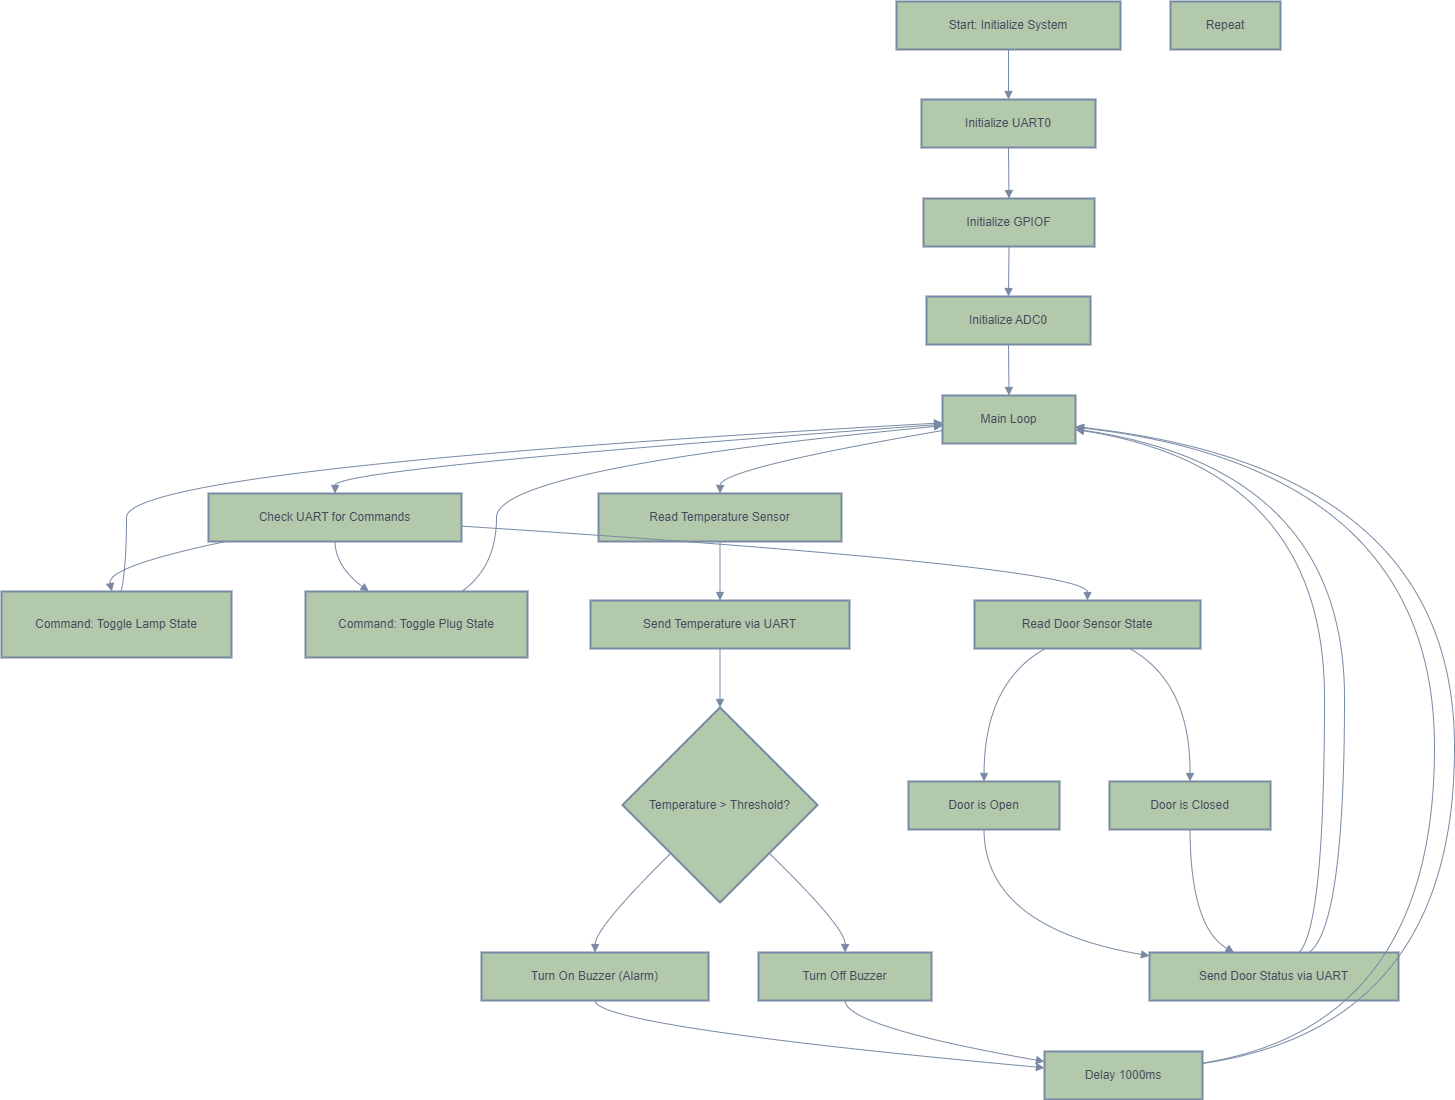

The diagram above was exported from draw.io. Its source (the exported page's mxGraphModel, read from the mxfile embedded in the PNG):
<mxGraphModel dx="1313" dy="-1634" grid="0" gridSize="10" guides="1" tooltips="1" connect="1" arrows="1" fold="1" page="1" pageScale="1" pageWidth="827" pageHeight="1169" background="#ffffff" math="0" shadow="0">
  <root>
    <mxCell id="0" />
    <mxCell id="1" parent="0" />
    <mxCell id="YAmVSOpdmLUdTUK8KoSf-1" value="Start: Initialize System" style="whiteSpace=wrap;strokeWidth=2;labelBackgroundColor=none;fillColor=#B2C9AB;strokeColor=#788AA3;fontColor=#46495D;rounded=0;" vertex="1" parent="1">
      <mxGeometry x="1039" y="2671" width="224" height="48" as="geometry" />
    </mxCell>
    <mxCell id="YAmVSOpdmLUdTUK8KoSf-2" value="Initialize UART0" style="whiteSpace=wrap;strokeWidth=2;labelBackgroundColor=none;fillColor=#B2C9AB;strokeColor=#788AA3;fontColor=#46495D;rounded=0;" vertex="1" parent="1">
      <mxGeometry x="1064" y="2769" width="174" height="48" as="geometry" />
    </mxCell>
    <mxCell id="YAmVSOpdmLUdTUK8KoSf-3" value="Initialize GPIOF" style="whiteSpace=wrap;strokeWidth=2;labelBackgroundColor=none;fillColor=#B2C9AB;strokeColor=#788AA3;fontColor=#46495D;rounded=0;" vertex="1" parent="1">
      <mxGeometry x="1066" y="2868" width="171" height="48" as="geometry" />
    </mxCell>
    <mxCell id="YAmVSOpdmLUdTUK8KoSf-4" value="Initialize ADC0" style="whiteSpace=wrap;strokeWidth=2;labelBackgroundColor=none;fillColor=#B2C9AB;strokeColor=#788AA3;fontColor=#46495D;rounded=0;" vertex="1" parent="1">
      <mxGeometry x="1069" y="2966" width="164" height="48" as="geometry" />
    </mxCell>
    <mxCell id="YAmVSOpdmLUdTUK8KoSf-5" value="Main Loop" style="whiteSpace=wrap;strokeWidth=2;labelBackgroundColor=none;fillColor=#B2C9AB;strokeColor=#788AA3;fontColor=#46495D;rounded=0;" vertex="1" parent="1">
      <mxGeometry x="1085" y="3065" width="133" height="48" as="geometry" />
    </mxCell>
    <mxCell id="YAmVSOpdmLUdTUK8KoSf-6" value="Check UART for Commands" style="whiteSpace=wrap;strokeWidth=2;labelBackgroundColor=none;fillColor=#B2C9AB;strokeColor=#788AA3;fontColor=#46495D;rounded=0;" vertex="1" parent="1">
      <mxGeometry x="351" y="3163" width="253" height="48" as="geometry" />
    </mxCell>
    <mxCell id="YAmVSOpdmLUdTUK8KoSf-7" value="Command: Toggle Lamp State" style="whiteSpace=wrap;strokeWidth=2;labelBackgroundColor=none;fillColor=#B2C9AB;strokeColor=#788AA3;fontColor=#46495D;rounded=0;" vertex="1" parent="1">
      <mxGeometry x="144" y="3261" width="230" height="66" as="geometry" />
    </mxCell>
    <mxCell id="YAmVSOpdmLUdTUK8KoSf-8" value="Command: Toggle Plug State" style="whiteSpace=wrap;strokeWidth=2;labelBackgroundColor=none;fillColor=#B2C9AB;strokeColor=#788AA3;fontColor=#46495D;rounded=0;" vertex="1" parent="1">
      <mxGeometry x="448" y="3261" width="222" height="66" as="geometry" />
    </mxCell>
    <mxCell id="YAmVSOpdmLUdTUK8KoSf-9" value="Read Door Sensor State" style="whiteSpace=wrap;strokeWidth=2;labelBackgroundColor=none;fillColor=#B2C9AB;strokeColor=#788AA3;fontColor=#46495D;rounded=0;" vertex="1" parent="1">
      <mxGeometry x="1117" y="3270" width="226" height="48" as="geometry" />
    </mxCell>
    <mxCell id="YAmVSOpdmLUdTUK8KoSf-10" value="Door is Open" style="whiteSpace=wrap;strokeWidth=2;labelBackgroundColor=none;fillColor=#B2C9AB;strokeColor=#788AA3;fontColor=#46495D;rounded=0;" vertex="1" parent="1">
      <mxGeometry x="1051" y="3451" width="151" height="48" as="geometry" />
    </mxCell>
    <mxCell id="YAmVSOpdmLUdTUK8KoSf-11" value="Door is Closed" style="whiteSpace=wrap;strokeWidth=2;labelBackgroundColor=none;fillColor=#B2C9AB;strokeColor=#788AA3;fontColor=#46495D;rounded=0;" vertex="1" parent="1">
      <mxGeometry x="1252" y="3451" width="161" height="48" as="geometry" />
    </mxCell>
    <mxCell id="YAmVSOpdmLUdTUK8KoSf-12" value="Read Temperature Sensor" style="whiteSpace=wrap;strokeWidth=2;labelBackgroundColor=none;fillColor=#B2C9AB;strokeColor=#788AA3;fontColor=#46495D;rounded=0;" vertex="1" parent="1">
      <mxGeometry x="741" y="3163" width="243" height="48" as="geometry" />
    </mxCell>
    <mxCell id="YAmVSOpdmLUdTUK8KoSf-13" value="Temperature &gt; Threshold?" style="rhombus;strokeWidth=2;whiteSpace=wrap;labelBackgroundColor=none;fillColor=#B2C9AB;strokeColor=#788AA3;fontColor=#46495D;rounded=0;" vertex="1" parent="1">
      <mxGeometry x="765" y="3377" width="195" height="195" as="geometry" />
    </mxCell>
    <mxCell id="YAmVSOpdmLUdTUK8KoSf-14" value="Turn On Buzzer (Alarm)" style="whiteSpace=wrap;strokeWidth=2;labelBackgroundColor=none;fillColor=#B2C9AB;strokeColor=#788AA3;fontColor=#46495D;rounded=0;" vertex="1" parent="1">
      <mxGeometry x="624" y="3622" width="227" height="48" as="geometry" />
    </mxCell>
    <mxCell id="YAmVSOpdmLUdTUK8KoSf-15" value="Turn Off Buzzer" style="whiteSpace=wrap;strokeWidth=2;labelBackgroundColor=none;fillColor=#B2C9AB;strokeColor=#788AA3;fontColor=#46495D;rounded=0;" vertex="1" parent="1">
      <mxGeometry x="901" y="3622" width="173" height="48" as="geometry" />
    </mxCell>
    <mxCell id="YAmVSOpdmLUdTUK8KoSf-16" value="Send Temperature via UART" style="whiteSpace=wrap;strokeWidth=2;labelBackgroundColor=none;fillColor=#B2C9AB;strokeColor=#788AA3;fontColor=#46495D;rounded=0;" vertex="1" parent="1">
      <mxGeometry x="733" y="3270" width="259" height="48" as="geometry" />
    </mxCell>
    <mxCell id="YAmVSOpdmLUdTUK8KoSf-17" value="Send Door Status via UART" style="whiteSpace=wrap;strokeWidth=2;labelBackgroundColor=none;fillColor=#B2C9AB;strokeColor=#788AA3;fontColor=#46495D;rounded=0;" vertex="1" parent="1">
      <mxGeometry x="1292" y="3622" width="249" height="48" as="geometry" />
    </mxCell>
    <mxCell id="YAmVSOpdmLUdTUK8KoSf-18" value="Delay 1000ms" style="whiteSpace=wrap;strokeWidth=2;labelBackgroundColor=none;fillColor=#B2C9AB;strokeColor=#788AA3;fontColor=#46495D;rounded=0;" vertex="1" parent="1">
      <mxGeometry x="1187" y="3721" width="158" height="48" as="geometry" />
    </mxCell>
    <mxCell id="YAmVSOpdmLUdTUK8KoSf-19" value="Repeat" style="whiteSpace=wrap;strokeWidth=2;labelBackgroundColor=none;fillColor=#B2C9AB;strokeColor=#788AA3;fontColor=#46495D;rounded=0;" vertex="1" parent="1">
      <mxGeometry x="1313" y="2671" width="110" height="48" as="geometry" />
    </mxCell>
    <mxCell id="YAmVSOpdmLUdTUK8KoSf-20" value="" style="curved=1;startArrow=none;endArrow=block;exitX=0.5;exitY=1.01;entryX=0.5;entryY=0.01;rounded=0;labelBackgroundColor=none;fontColor=default;strokeColor=#788AA3;" edge="1" parent="1" source="YAmVSOpdmLUdTUK8KoSf-1" target="YAmVSOpdmLUdTUK8KoSf-2">
      <mxGeometry relative="1" as="geometry">
        <Array as="points" />
      </mxGeometry>
    </mxCell>
    <mxCell id="YAmVSOpdmLUdTUK8KoSf-21" value="" style="curved=1;startArrow=none;endArrow=block;exitX=0.5;exitY=1.02;entryX=0.5;entryY=0;rounded=0;labelBackgroundColor=none;fontColor=default;strokeColor=#788AA3;" edge="1" parent="1" source="YAmVSOpdmLUdTUK8KoSf-2" target="YAmVSOpdmLUdTUK8KoSf-3">
      <mxGeometry relative="1" as="geometry">
        <Array as="points" />
      </mxGeometry>
    </mxCell>
    <mxCell id="YAmVSOpdmLUdTUK8KoSf-22" value="" style="curved=1;startArrow=none;endArrow=block;exitX=0.5;exitY=1;entryX=0.5;entryY=0;rounded=0;labelBackgroundColor=none;fontColor=default;strokeColor=#788AA3;" edge="1" parent="1" source="YAmVSOpdmLUdTUK8KoSf-3" target="YAmVSOpdmLUdTUK8KoSf-4">
      <mxGeometry relative="1" as="geometry">
        <Array as="points" />
      </mxGeometry>
    </mxCell>
    <mxCell id="YAmVSOpdmLUdTUK8KoSf-23" value="" style="curved=1;startArrow=none;endArrow=block;exitX=0.5;exitY=1.01;entryX=0.5;entryY=-0.01;rounded=0;labelBackgroundColor=none;fontColor=default;strokeColor=#788AA3;" edge="1" parent="1" source="YAmVSOpdmLUdTUK8KoSf-4" target="YAmVSOpdmLUdTUK8KoSf-5">
      <mxGeometry relative="1" as="geometry">
        <Array as="points" />
      </mxGeometry>
    </mxCell>
    <mxCell id="YAmVSOpdmLUdTUK8KoSf-24" value="" style="curved=1;startArrow=none;endArrow=block;exitX=0;exitY=0.6;entryX=0.5;entryY=0;rounded=0;labelBackgroundColor=none;fontColor=default;strokeColor=#788AA3;" edge="1" parent="1" source="YAmVSOpdmLUdTUK8KoSf-5" target="YAmVSOpdmLUdTUK8KoSf-6">
      <mxGeometry relative="1" as="geometry">
        <Array as="points">
          <mxPoint x="478" y="3138" />
        </Array>
      </mxGeometry>
    </mxCell>
    <mxCell id="YAmVSOpdmLUdTUK8KoSf-25" value="" style="curved=1;startArrow=none;endArrow=block;exitX=0.06;exitY=1.01;entryX=0.48;entryY=0.01;rounded=0;labelBackgroundColor=none;fontColor=default;strokeColor=#788AA3;" edge="1" parent="1" source="YAmVSOpdmLUdTUK8KoSf-6" target="YAmVSOpdmLUdTUK8KoSf-7">
      <mxGeometry relative="1" as="geometry">
        <Array as="points">
          <mxPoint x="249" y="3236" />
        </Array>
      </mxGeometry>
    </mxCell>
    <mxCell id="YAmVSOpdmLUdTUK8KoSf-26" value="" style="curved=1;startArrow=none;endArrow=block;exitX=0.52;exitY=0.01;entryX=0;entryY=0.57;rounded=0;labelBackgroundColor=none;fontColor=default;strokeColor=#788AA3;" edge="1" parent="1" source="YAmVSOpdmLUdTUK8KoSf-7" target="YAmVSOpdmLUdTUK8KoSf-5">
      <mxGeometry relative="1" as="geometry">
        <Array as="points">
          <mxPoint x="269" y="3236" />
          <mxPoint x="269" y="3138" />
        </Array>
      </mxGeometry>
    </mxCell>
    <mxCell id="YAmVSOpdmLUdTUK8KoSf-27" value="" style="curved=1;startArrow=none;endArrow=block;exitX=0.5;exitY=1.01;entryX=0.29;entryY=0.01;rounded=0;labelBackgroundColor=none;fontColor=default;strokeColor=#788AA3;" edge="1" parent="1" source="YAmVSOpdmLUdTUK8KoSf-6" target="YAmVSOpdmLUdTUK8KoSf-8">
      <mxGeometry relative="1" as="geometry">
        <Array as="points">
          <mxPoint x="478" y="3236" />
        </Array>
      </mxGeometry>
    </mxCell>
    <mxCell id="YAmVSOpdmLUdTUK8KoSf-28" value="" style="curved=1;startArrow=none;endArrow=block;exitX=0.7;exitY=0.01;entryX=0;entryY=0.63;rounded=0;labelBackgroundColor=none;fontColor=default;strokeColor=#788AA3;" edge="1" parent="1" source="YAmVSOpdmLUdTUK8KoSf-8" target="YAmVSOpdmLUdTUK8KoSf-5">
      <mxGeometry relative="1" as="geometry">
        <Array as="points">
          <mxPoint x="639" y="3236" />
          <mxPoint x="639" y="3138" />
        </Array>
      </mxGeometry>
    </mxCell>
    <mxCell id="YAmVSOpdmLUdTUK8KoSf-29" value="" style="curved=1;startArrow=none;endArrow=block;exitX=1;exitY=0.68;entryX=0.5;entryY=0;rounded=0;labelBackgroundColor=none;fontColor=default;strokeColor=#788AA3;" edge="1" parent="1" source="YAmVSOpdmLUdTUK8KoSf-6" target="YAmVSOpdmLUdTUK8KoSf-9">
      <mxGeometry relative="1" as="geometry">
        <Array as="points">
          <mxPoint x="1230" y="3236" />
        </Array>
      </mxGeometry>
    </mxCell>
    <mxCell id="YAmVSOpdmLUdTUK8KoSf-30" value="" style="curved=1;startArrow=none;endArrow=block;exitX=0.31;exitY=1.01;entryX=0.5;entryY=-0.01;rounded=0;labelBackgroundColor=none;fontColor=default;strokeColor=#788AA3;" edge="1" parent="1" source="YAmVSOpdmLUdTUK8KoSf-9" target="YAmVSOpdmLUdTUK8KoSf-10">
      <mxGeometry relative="1" as="geometry">
        <Array as="points">
          <mxPoint x="1127" y="3352" />
        </Array>
      </mxGeometry>
    </mxCell>
    <mxCell id="YAmVSOpdmLUdTUK8KoSf-31" value="" style="curved=1;startArrow=none;endArrow=block;exitX=0.5;exitY=1;entryX=0;entryY=0.07;rounded=0;labelBackgroundColor=none;fontColor=default;strokeColor=#788AA3;" edge="1" parent="1" source="YAmVSOpdmLUdTUK8KoSf-10" target="YAmVSOpdmLUdTUK8KoSf-17">
      <mxGeometry relative="1" as="geometry">
        <Array as="points">
          <mxPoint x="1127" y="3597" />
        </Array>
      </mxGeometry>
    </mxCell>
    <mxCell id="YAmVSOpdmLUdTUK8KoSf-32" value="" style="curved=1;startArrow=none;endArrow=block;exitX=0.6;exitY=0;entryX=1;entryY=0.71;rounded=0;labelBackgroundColor=none;fontColor=default;strokeColor=#788AA3;" edge="1" parent="1" source="YAmVSOpdmLUdTUK8KoSf-17" target="YAmVSOpdmLUdTUK8KoSf-5">
      <mxGeometry relative="1" as="geometry">
        <Array as="points">
          <mxPoint x="1467" y="3597" />
          <mxPoint x="1467" y="3138" />
        </Array>
      </mxGeometry>
    </mxCell>
    <mxCell id="YAmVSOpdmLUdTUK8KoSf-33" value="" style="curved=1;startArrow=none;endArrow=block;exitX=0.69;exitY=1.01;entryX=0.5;entryY=-0.01;rounded=0;labelBackgroundColor=none;fontColor=default;strokeColor=#788AA3;" edge="1" parent="1" source="YAmVSOpdmLUdTUK8KoSf-9" target="YAmVSOpdmLUdTUK8KoSf-11">
      <mxGeometry relative="1" as="geometry">
        <Array as="points">
          <mxPoint x="1333" y="3352" />
        </Array>
      </mxGeometry>
    </mxCell>
    <mxCell id="YAmVSOpdmLUdTUK8KoSf-34" value="" style="curved=1;startArrow=none;endArrow=block;exitX=0.5;exitY=1;entryX=0.34;entryY=0;rounded=0;labelBackgroundColor=none;fontColor=default;strokeColor=#788AA3;" edge="1" parent="1" source="YAmVSOpdmLUdTUK8KoSf-11" target="YAmVSOpdmLUdTUK8KoSf-17">
      <mxGeometry relative="1" as="geometry">
        <Array as="points">
          <mxPoint x="1333" y="3597" />
        </Array>
      </mxGeometry>
    </mxCell>
    <mxCell id="YAmVSOpdmLUdTUK8KoSf-35" value="" style="curved=1;startArrow=none;endArrow=block;exitX=0.64;exitY=0;entryX=1;entryY=0.7;rounded=0;labelBackgroundColor=none;fontColor=default;strokeColor=#788AA3;" edge="1" parent="1" source="YAmVSOpdmLUdTUK8KoSf-17" target="YAmVSOpdmLUdTUK8KoSf-5">
      <mxGeometry relative="1" as="geometry">
        <Array as="points">
          <mxPoint x="1487" y="3597" />
          <mxPoint x="1487" y="3138" />
        </Array>
      </mxGeometry>
    </mxCell>
    <mxCell id="YAmVSOpdmLUdTUK8KoSf-36" value="" style="curved=1;startArrow=none;endArrow=block;exitX=0;exitY=0.73;entryX=0.5;entryY=0;rounded=0;labelBackgroundColor=none;fontColor=default;strokeColor=#788AA3;" edge="1" parent="1" source="YAmVSOpdmLUdTUK8KoSf-5" target="YAmVSOpdmLUdTUK8KoSf-12">
      <mxGeometry relative="1" as="geometry">
        <Array as="points">
          <mxPoint x="863" y="3138" />
        </Array>
      </mxGeometry>
    </mxCell>
    <mxCell id="YAmVSOpdmLUdTUK8KoSf-37" value="" style="curved=1;startArrow=none;endArrow=block;exitX=0.5;exitY=1.01;entryX=0.5;entryY=0;rounded=0;labelBackgroundColor=none;fontColor=default;strokeColor=#788AA3;" edge="1" parent="1" source="YAmVSOpdmLUdTUK8KoSf-12" target="YAmVSOpdmLUdTUK8KoSf-16">
      <mxGeometry relative="1" as="geometry">
        <Array as="points" />
      </mxGeometry>
    </mxCell>
    <mxCell id="YAmVSOpdmLUdTUK8KoSf-38" value="" style="curved=1;startArrow=none;endArrow=block;exitX=0.5;exitY=1.01;entryX=0.5;entryY=0;rounded=0;labelBackgroundColor=none;fontColor=default;strokeColor=#788AA3;" edge="1" parent="1" source="YAmVSOpdmLUdTUK8KoSf-16" target="YAmVSOpdmLUdTUK8KoSf-13">
      <mxGeometry relative="1" as="geometry">
        <Array as="points" />
      </mxGeometry>
    </mxCell>
    <mxCell id="YAmVSOpdmLUdTUK8KoSf-39" value="" style="curved=1;startArrow=none;endArrow=block;exitX=0;exitY=0.99;entryX=0.5;entryY=0;rounded=0;labelBackgroundColor=none;fontColor=default;strokeColor=#788AA3;" edge="1" parent="1" source="YAmVSOpdmLUdTUK8KoSf-13" target="YAmVSOpdmLUdTUK8KoSf-14">
      <mxGeometry relative="1" as="geometry">
        <Array as="points">
          <mxPoint x="738" y="3597" />
        </Array>
      </mxGeometry>
    </mxCell>
    <mxCell id="YAmVSOpdmLUdTUK8KoSf-40" value="" style="curved=1;startArrow=none;endArrow=block;exitX=0.5;exitY=1.01;entryX=0;entryY=0.34;rounded=0;labelBackgroundColor=none;fontColor=default;strokeColor=#788AA3;" edge="1" parent="1" source="YAmVSOpdmLUdTUK8KoSf-14" target="YAmVSOpdmLUdTUK8KoSf-18">
      <mxGeometry relative="1" as="geometry">
        <Array as="points">
          <mxPoint x="738" y="3696" />
        </Array>
      </mxGeometry>
    </mxCell>
    <mxCell id="YAmVSOpdmLUdTUK8KoSf-41" value="" style="curved=1;startArrow=none;endArrow=block;exitX=1;exitY=0.24;entryX=1;entryY=0.66;rounded=0;labelBackgroundColor=none;fontColor=default;strokeColor=#788AA3;" edge="1" parent="1" source="YAmVSOpdmLUdTUK8KoSf-18" target="YAmVSOpdmLUdTUK8KoSf-5">
      <mxGeometry relative="1" as="geometry">
        <Array as="points">
          <mxPoint x="1577" y="3696" />
          <mxPoint x="1577" y="3138" />
        </Array>
      </mxGeometry>
    </mxCell>
    <mxCell id="YAmVSOpdmLUdTUK8KoSf-42" value="" style="curved=1;startArrow=none;endArrow=block;exitX=1;exitY=0.99;entryX=0.5;entryY=0;rounded=0;labelBackgroundColor=none;fontColor=default;strokeColor=#788AA3;" edge="1" parent="1" source="YAmVSOpdmLUdTUK8KoSf-13" target="YAmVSOpdmLUdTUK8KoSf-15">
      <mxGeometry relative="1" as="geometry">
        <Array as="points">
          <mxPoint x="988" y="3597" />
        </Array>
      </mxGeometry>
    </mxCell>
    <mxCell id="YAmVSOpdmLUdTUK8KoSf-43" value="" style="curved=1;startArrow=none;endArrow=block;exitX=0.5;exitY=1.01;entryX=0;entryY=0.21;rounded=0;labelBackgroundColor=none;fontColor=default;strokeColor=#788AA3;" edge="1" parent="1" source="YAmVSOpdmLUdTUK8KoSf-15" target="YAmVSOpdmLUdTUK8KoSf-18">
      <mxGeometry relative="1" as="geometry">
        <Array as="points">
          <mxPoint x="988" y="3696" />
        </Array>
      </mxGeometry>
    </mxCell>
    <mxCell id="YAmVSOpdmLUdTUK8KoSf-44" value="" style="curved=1;startArrow=none;endArrow=block;exitX=1;exitY=0.25;entryX=1;entryY=0.65;rounded=0;labelBackgroundColor=none;fontColor=default;strokeColor=#788AA3;" edge="1" parent="1" source="YAmVSOpdmLUdTUK8KoSf-18" target="YAmVSOpdmLUdTUK8KoSf-5">
      <mxGeometry relative="1" as="geometry">
        <Array as="points">
          <mxPoint x="1597" y="3696" />
          <mxPoint x="1597" y="3138" />
        </Array>
      </mxGeometry>
    </mxCell>
  </root>
</mxGraphModel>